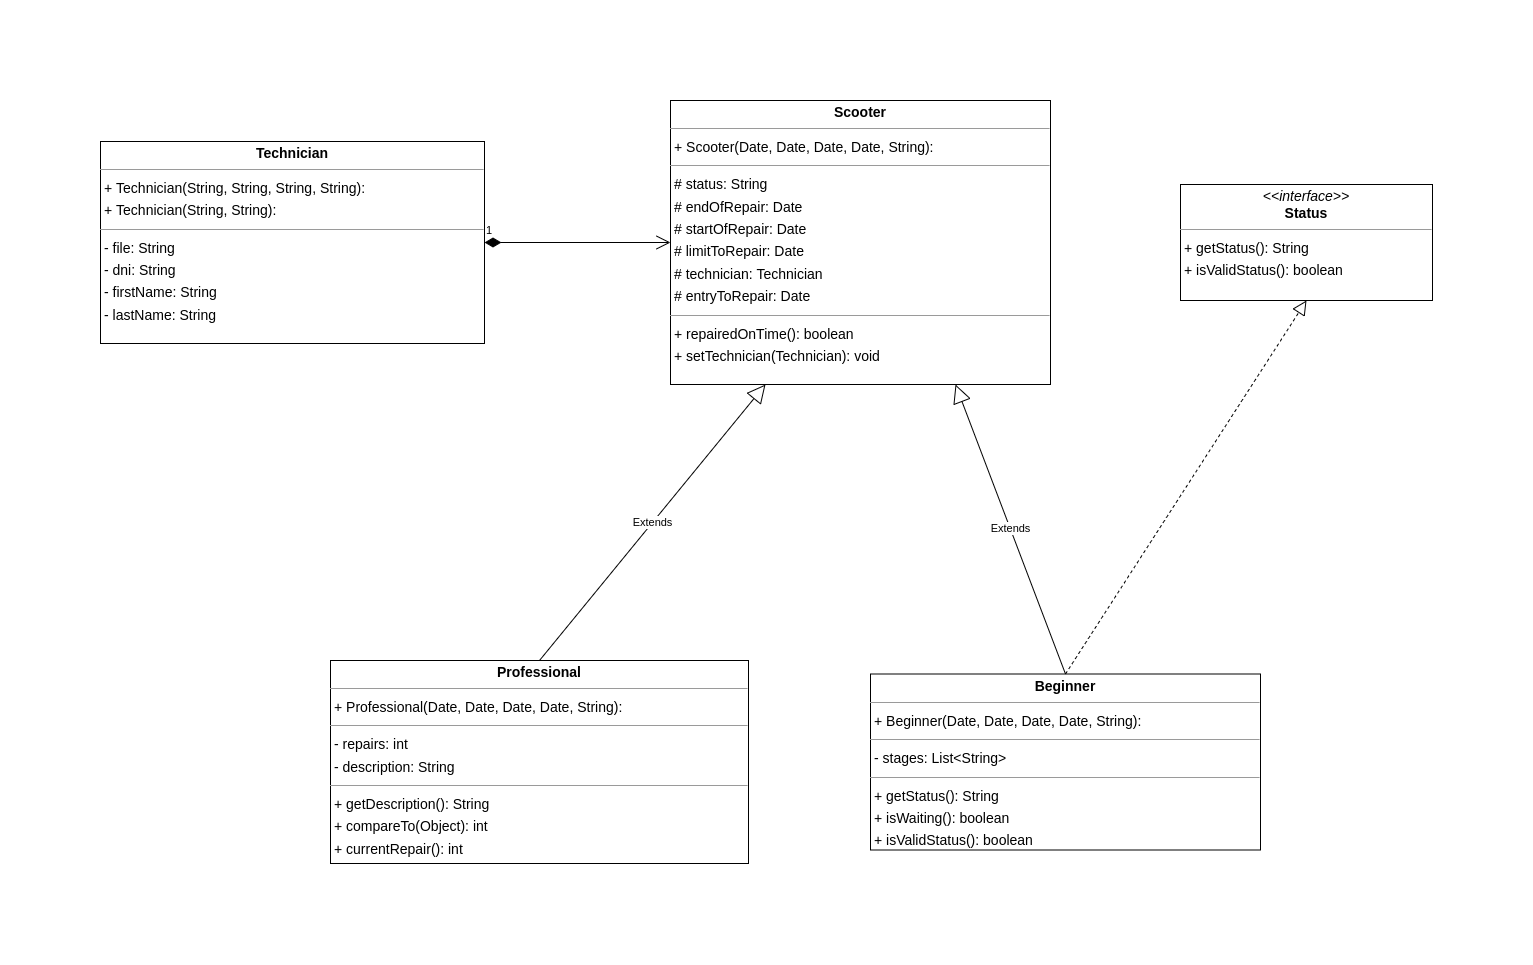

The diagram above was exported from draw.io. Its source (the exported page's mxGraphModel, read from the mxfile embedded in the PNG):
<mxGraphModel dx="2073" dy="1339" grid="1" gridSize="10" guides="1" tooltips="1" connect="1" arrows="1" fold="1" page="0" pageScale="1" pageWidth="850" pageHeight="1100" background="none" math="0" shadow="0">
  <root>
    <mxCell id="0" />
    <mxCell id="1" parent="0" />
    <mxCell id="node3" value="&lt;p style=&quot;margin:0px;margin-top:4px;text-align:center;&quot;&gt;&lt;b&gt;Beginner&lt;/b&gt;&lt;/p&gt;&lt;hr size=&quot;1&quot;/&gt;&lt;p style=&quot;margin:0 0 0 4px;line-height:1.6;&quot;&gt;+ Beginner(Date, Date, Date, Date, String): &lt;/p&gt;&lt;hr size=&quot;1&quot;/&gt;&lt;p style=&quot;margin:0 0 0 4px;line-height:1.6;&quot;&gt;- stages: List&amp;lt;String&amp;gt;&lt;/p&gt;&lt;hr size=&quot;1&quot;/&gt;&lt;p style=&quot;margin:0 0 0 4px;line-height:1.6;&quot;&gt;+ getStatus(): String&lt;br/&gt;+ isWaiting(): boolean&lt;br/&gt;+ isValidStatus(): boolean&lt;/p&gt;" style="verticalAlign=top;align=left;overflow=fill;fontSize=14;fontFamily=Helvetica;html=1;rounded=0;shadow=0;comic=0;labelBackgroundColor=none;strokeWidth=1;" parent="1" vertex="1">
      <mxGeometry x="520" y="543.5" width="390" height="176" as="geometry" />
    </mxCell>
    <mxCell id="node2" value="&lt;p style=&quot;margin:0px;margin-top:4px;text-align:center;&quot;&gt;&lt;b&gt;Professional&lt;/b&gt;&lt;/p&gt;&lt;hr size=&quot;1&quot;/&gt;&lt;p style=&quot;margin:0 0 0 4px;line-height:1.6;&quot;&gt;+ Professional(Date, Date, Date, Date, String): &lt;/p&gt;&lt;hr size=&quot;1&quot;/&gt;&lt;p style=&quot;margin:0 0 0 4px;line-height:1.6;&quot;&gt;- repairs: int&lt;br/&gt;- description: String&lt;/p&gt;&lt;hr size=&quot;1&quot;/&gt;&lt;p style=&quot;margin:0 0 0 4px;line-height:1.6;&quot;&gt;+ getDescription(): String&lt;br/&gt;+ compareTo(Object): int&lt;br/&gt;+ currentRepair(): int&lt;/p&gt;" style="verticalAlign=top;align=left;overflow=fill;fontSize=14;fontFamily=Helvetica;html=1;rounded=0;shadow=0;comic=0;labelBackgroundColor=none;strokeWidth=1;" parent="1" vertex="1">
      <mxGeometry x="-20" y="530" width="418" height="203" as="geometry" />
    </mxCell>
    <mxCell id="node1" value="&lt;p style=&quot;margin:0px;margin-top:4px;text-align:center;&quot;&gt;&lt;b&gt;Scooter&lt;/b&gt;&lt;/p&gt;&lt;hr size=&quot;1&quot;/&gt;&lt;p style=&quot;margin:0 0 0 4px;line-height:1.6;&quot;&gt;+ Scooter(Date, Date, Date, Date, String): &lt;/p&gt;&lt;hr size=&quot;1&quot;/&gt;&lt;p style=&quot;margin:0 0 0 4px;line-height:1.6;&quot;&gt;# status: String&lt;br/&gt;# endOfRepair: Date&lt;br/&gt;# startOfRepair: Date&lt;br/&gt;# limitToRepair: Date&lt;br/&gt;# technician: Technician&lt;br/&gt;# entryToRepair: Date&lt;/p&gt;&lt;hr size=&quot;1&quot;/&gt;&lt;p style=&quot;margin:0 0 0 4px;line-height:1.6;&quot;&gt;+ repairedOnTime(): boolean&lt;br/&gt;+ setTechnician(Technician): void&lt;/p&gt;" style="verticalAlign=top;align=left;overflow=fill;fontSize=14;fontFamily=Helvetica;html=1;rounded=0;shadow=0;comic=0;labelBackgroundColor=none;strokeWidth=1;" parent="1" vertex="1">
      <mxGeometry x="320" y="-30" width="380" height="284" as="geometry" />
    </mxCell>
    <mxCell id="node4" value="&lt;p style=&quot;margin:0px;margin-top:4px;text-align:center;&quot;&gt;&lt;i&gt;&amp;lt;&amp;lt;interface&amp;gt;&amp;gt;&lt;/i&gt;&lt;br/&gt;&lt;b&gt;Status&lt;/b&gt;&lt;/p&gt;&lt;hr size=&quot;1&quot;/&gt;&lt;p style=&quot;margin:0 0 0 4px;line-height:1.6;&quot;&gt;+ getStatus(): String&lt;br/&gt;+ isValidStatus(): boolean&lt;/p&gt;" style="verticalAlign=top;align=left;overflow=fill;fontSize=14;fontFamily=Helvetica;html=1;rounded=0;shadow=0;comic=0;labelBackgroundColor=none;strokeWidth=1;" parent="1" vertex="1">
      <mxGeometry x="830" y="54" width="252" height="116" as="geometry" />
    </mxCell>
    <mxCell id="node0" value="&lt;p style=&quot;margin:0px;margin-top:4px;text-align:center;&quot;&gt;&lt;b&gt;Technician&lt;/b&gt;&lt;/p&gt;&lt;hr size=&quot;1&quot;/&gt;&lt;p style=&quot;margin:0 0 0 4px;line-height:1.6;&quot;&gt;+ Technician(String, String, String, String): &lt;br/&gt;+ Technician(String, String): &lt;/p&gt;&lt;hr size=&quot;1&quot;/&gt;&lt;p style=&quot;margin:0 0 0 4px;line-height:1.6;&quot;&gt;- file: String&lt;br/&gt;- dni: String&lt;br/&gt;- firstName: String&lt;br/&gt;- lastName: String&lt;/p&gt;" style="verticalAlign=top;align=left;overflow=fill;fontSize=14;fontFamily=Helvetica;html=1;rounded=0;shadow=0;comic=0;labelBackgroundColor=none;strokeWidth=1;" parent="1" vertex="1">
      <mxGeometry x="-250" y="11" width="384" height="202" as="geometry" />
    </mxCell>
    <mxCell id="4" value="" style="endArrow=block;dashed=1;endFill=0;endSize=12;html=1;rounded=0;entryX=0.5;entryY=1;entryDx=0;entryDy=0;exitX=0.5;exitY=0;exitDx=0;exitDy=0;" parent="1" source="node3" target="node4" edge="1">
      <mxGeometry width="160" relative="1" as="geometry">
        <mxPoint x="510" y="450" as="sourcePoint" />
        <mxPoint x="670" y="450" as="targetPoint" />
      </mxGeometry>
    </mxCell>
    <mxCell id="6" value="1" style="endArrow=open;html=1;endSize=12;startArrow=diamondThin;startSize=14;startFill=1;edgeStyle=orthogonalEdgeStyle;align=left;verticalAlign=bottom;rounded=0;exitX=1;exitY=0.5;exitDx=0;exitDy=0;entryX=0;entryY=0.5;entryDx=0;entryDy=0;" parent="1" source="node0" target="node1" edge="1">
      <mxGeometry x="-1" y="3" relative="1" as="geometry">
        <mxPoint x="150" y="111.29000000000002" as="sourcePoint" />
        <mxPoint x="310" y="111.29000000000002" as="targetPoint" />
      </mxGeometry>
    </mxCell>
    <mxCell id="7" value="Extends" style="endArrow=block;endSize=16;endFill=0;html=1;rounded=0;entryX=0.25;entryY=1;entryDx=0;entryDy=0;exitX=0.5;exitY=0;exitDx=0;exitDy=0;" parent="1" source="node2" target="node1" edge="1">
      <mxGeometry width="160" relative="1" as="geometry">
        <mxPoint x="350" y="410" as="sourcePoint" />
        <mxPoint x="510" y="410" as="targetPoint" />
      </mxGeometry>
    </mxCell>
    <mxCell id="8" value="Extends" style="endArrow=block;endSize=16;endFill=0;html=1;rounded=0;entryX=0.75;entryY=1;entryDx=0;entryDy=0;exitX=0.5;exitY=0;exitDx=0;exitDy=0;" parent="1" source="node3" target="node1" edge="1">
      <mxGeometry width="160" relative="1" as="geometry">
        <mxPoint x="350" y="410" as="sourcePoint" />
        <mxPoint x="510" y="410" as="targetPoint" />
      </mxGeometry>
    </mxCell>
  </root>
</mxGraphModel>